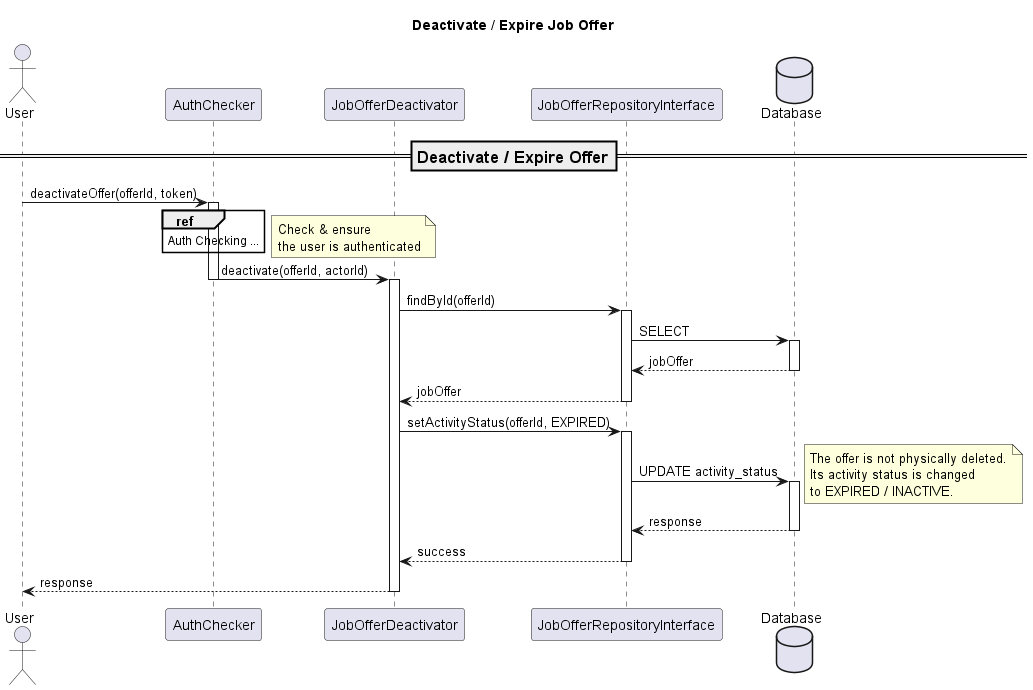

The diagram above was rendered by PlantUML. Its source (embedded in the PNG):
@startuml

title Deactivate / Expire Job Offer

actor User
participant AuthChecker
participant JobOfferDeactivator
participant JobOfferRepositoryInterface
database Database


=== Deactivate / Expire Offer ==

' Auth checking
User -> AuthChecker : deactivateOffer(offerId, token)

ref over AuthChecker
    Auth Checking ...
end ref

activate AuthChecker

note right
    Check & ensure
    the user is authenticated
end note

' Usecase
AuthChecker -> JobOfferDeactivator : deactivate(offerId, actorId)
deactivate AuthChecker

activate JobOfferDeactivator

' Retrieve offer
JobOfferDeactivator -> JobOfferRepositoryInterface : findById(offerId)
activate JobOfferRepositoryInterface

JobOfferRepositoryInterface -> Database : SELECT
activate Database

Database --> JobOfferRepositoryInterface : jobOffer

deactivate Database

JobOfferRepositoryInterface --> JobOfferDeactivator : jobOffer
deactivate JobOfferRepositoryInterface


' Change activity status
JobOfferDeactivator -> JobOfferRepositoryInterface : setActivityStatus(offerId, EXPIRED)
activate JobOfferRepositoryInterface

JobOfferRepositoryInterface -> Database : UPDATE activity_status
activate Database

note right
    The offer is not physically deleted.
    Its activity status is changed
    to EXPIRED / INACTIVE.
end note

Database --> JobOfferRepositoryInterface : response
deactivate Database

JobOfferRepositoryInterface --> JobOfferDeactivator : success
deactivate JobOfferRepositoryInterface


' User response
JobOfferDeactivator --> User : response
deactivate JobOfferDeactivator

@enduml